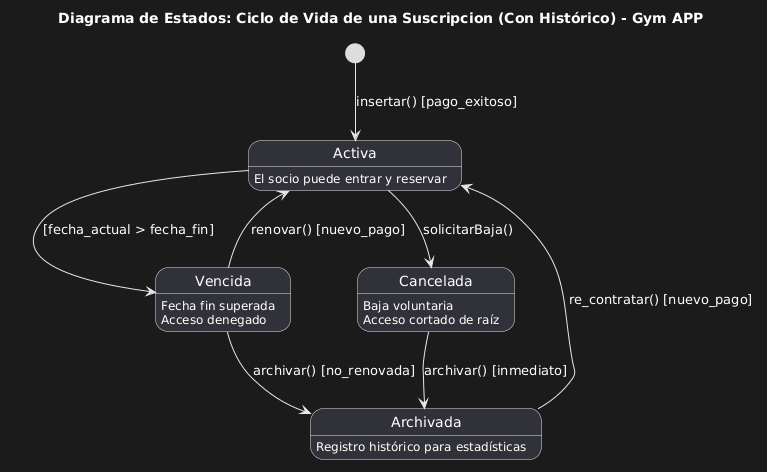

The diagram above was rendered by PlantUML. Its source (embedded in the PNG):
@startuml
title Diagrama de Estados: Ciclo de Vida de una Suscripcion (Con Histórico) - Gym APP


' Creación de la suscripción en BD
[*] --> Activa : insertar() [pago_exitoso]

state Activa {
  Activa : El socio puede entrar y reservar
}

state Vencida {
  Vencida : Fecha fin superada
  Vencida : Acceso denegado
}

state Cancelada {
  Cancelada : Baja voluntaria
  Cancelada : Acceso cortado de raíz
}

' Estado histórico (Soft Delete para conservación de métricas)
state Archivada {
  Archivada : Registro histórico para estadísticas
}

' Transiciones de ciclo de vida estándar
Activa --> Vencida : [fecha_actual > fecha_fin]
Activa --> Cancelada : solicitarBaja()

' Transiciones a estado histórico (Archivado)
Vencida --> Archivada : archivar() [no_renovada]
Cancelada --> Archivada : archivar() [inmediato]


' Reactivación de suscripción
Vencida --> Activa : renovar() [nuevo_pago]
Archivada --> Activa : re_contratar() [nuevo_pago]
@enduml